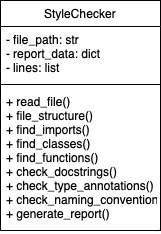

The diagram above was exported from draw.io. Its source (the exported page's mxGraphModel, read from the mxfile embedded in the PNG):
<mxGraphModel dx="937" dy="612" grid="1" gridSize="10" guides="1" tooltips="1" connect="1" arrows="1" fold="1" page="1" pageScale="1" pageWidth="827" pageHeight="1169" math="0" shadow="0">
  <root>
    <mxCell id="WIyWlLk6GJQsqaUBKTNV-0" />
    <mxCell id="WIyWlLk6GJQsqaUBKTNV-1" parent="WIyWlLk6GJQsqaUBKTNV-0" />
    <mxCell id="zkfFHV4jXpPFQw0GAbJ--17" value="StyleChecker" style="swimlane;fontStyle=0;align=center;verticalAlign=top;childLayout=stackLayout;horizontal=1;startSize=26;horizontalStack=0;resizeParent=1;resizeLast=0;collapsible=1;marginBottom=0;rounded=0;shadow=0;strokeWidth=1;" parent="WIyWlLk6GJQsqaUBKTNV-1" vertex="1">
      <mxGeometry x="220" y="100" width="160" height="230" as="geometry">
        <mxRectangle x="550" y="140" width="160" height="26" as="alternateBounds" />
      </mxGeometry>
    </mxCell>
    <mxCell id="zkfFHV4jXpPFQw0GAbJ--18" value="- file_path: str&#10;- report_data: dict&#10;- lines: list" style="text;align=left;verticalAlign=top;spacingLeft=4;spacingRight=4;overflow=hidden;rotatable=0;points=[[0,0.5],[1,0.5]];portConstraint=eastwest;" parent="zkfFHV4jXpPFQw0GAbJ--17" vertex="1">
      <mxGeometry y="26" width="160" height="54" as="geometry" />
    </mxCell>
    <mxCell id="zkfFHV4jXpPFQw0GAbJ--23" value="" style="line;html=1;strokeWidth=1;align=left;verticalAlign=middle;spacingTop=-1;spacingLeft=3;spacingRight=3;rotatable=0;labelPosition=right;points=[];portConstraint=eastwest;" parent="zkfFHV4jXpPFQw0GAbJ--17" vertex="1">
      <mxGeometry y="80" width="160" height="8" as="geometry" />
    </mxCell>
    <mxCell id="zkfFHV4jXpPFQw0GAbJ--24" value="+ read_file()&#10;+ file_structure()&#10;+ find_imports()&#10;+ find_classes()&#10;+ find_functions()&#10;+ check_docstrings()&#10;+ check_type_annotations()&#10;+ check_naming_conventions()&#10;+ generate_report()" style="text;align=left;verticalAlign=top;spacingLeft=4;spacingRight=4;overflow=hidden;rotatable=0;points=[[0,0.5],[1,0.5]];portConstraint=eastwest;" parent="zkfFHV4jXpPFQw0GAbJ--17" vertex="1">
      <mxGeometry y="88" width="160" height="142" as="geometry" />
    </mxCell>
  </root>
</mxGraphModel>